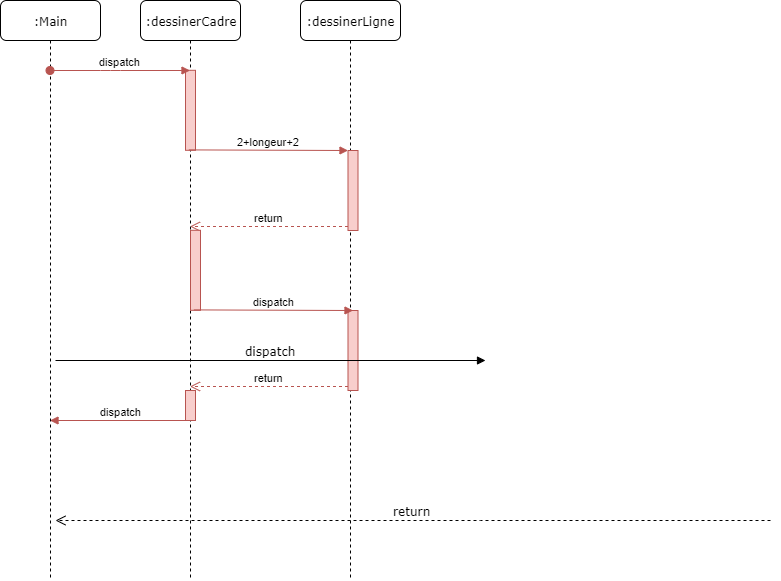

The diagram above was exported from draw.io. Its source (the exported page's mxGraphModel, read from the mxfile embedded in the PNG):
<mxGraphModel dx="1024" dy="566" grid="1" gridSize="10" guides="1" tooltips="1" connect="1" arrows="1" fold="1" page="1" pageScale="1" pageWidth="1100" pageHeight="850" background="#ffffff" math="0" shadow="0">
  <root>
    <mxCell id="0" />
    <mxCell id="1" parent="0" />
    <mxCell id="7baba1c4bc27f4b0-2" value=":dessinerCadre" style="shape=umlLifeline;perimeter=lifelinePerimeter;whiteSpace=wrap;html=1;container=1;collapsible=0;recursiveResize=0;outlineConnect=0;rounded=1;shadow=0;comic=0;labelBackgroundColor=none;strokeColor=#000000;strokeWidth=1;fillColor=#FFFFFF;fontFamily=Verdana;fontSize=12;fontColor=#000000;align=center;" parent="1" vertex="1">
      <mxGeometry x="240" y="80" width="100" height="580" as="geometry" />
    </mxCell>
    <mxCell id="LmF5Hx3ow0EuIHOIUCim-4" value="" style="html=1;points=[];perimeter=orthogonalPerimeter;fillColor=#f8cecc;strokeColor=#b85450;" vertex="1" parent="7baba1c4bc27f4b0-2">
      <mxGeometry x="45" y="69.79998779296875" width="10" height="80" as="geometry" />
    </mxCell>
    <mxCell id="LmF5Hx3ow0EuIHOIUCim-21" value="" style="html=1;points=[];perimeter=orthogonalPerimeter;fillColor=#f8cecc;strokeColor=#b85450;" vertex="1" parent="7baba1c4bc27f4b0-2">
      <mxGeometry x="45" y="390" width="10" height="30" as="geometry" />
    </mxCell>
    <mxCell id="7baba1c4bc27f4b0-3" value=":dessinerLigne" style="shape=umlLifeline;perimeter=lifelinePerimeter;whiteSpace=wrap;html=1;container=1;collapsible=0;recursiveResize=0;outlineConnect=0;rounded=1;shadow=0;comic=0;labelBackgroundColor=none;strokeColor=#000000;strokeWidth=1;fillColor=#FFFFFF;fontFamily=Verdana;fontSize=12;fontColor=#000000;align=center;" parent="1" vertex="1">
      <mxGeometry x="400" y="80" width="100" height="580" as="geometry" />
    </mxCell>
    <mxCell id="LmF5Hx3ow0EuIHOIUCim-9" value="" style="html=1;points=[];perimeter=orthogonalPerimeter;fillColor=#f8cecc;strokeColor=#b85450;" vertex="1" parent="7baba1c4bc27f4b0-3">
      <mxGeometry x="47.5" y="150" width="10" height="80" as="geometry" />
    </mxCell>
    <mxCell id="LmF5Hx3ow0EuIHOIUCim-18" value="" style="html=1;points=[];perimeter=orthogonalPerimeter;fillColor=#f8cecc;strokeColor=#b85450;" vertex="1" parent="7baba1c4bc27f4b0-3">
      <mxGeometry x="47.5" y="310" width="10" height="80" as="geometry" />
    </mxCell>
    <mxCell id="7baba1c4bc27f4b0-8" value=":Main" style="shape=umlLifeline;perimeter=lifelinePerimeter;whiteSpace=wrap;html=1;container=1;collapsible=0;recursiveResize=0;outlineConnect=0;rounded=1;shadow=0;comic=0;labelBackgroundColor=none;strokeColor=#000000;strokeWidth=1;fillColor=#FFFFFF;fontFamily=Verdana;fontSize=12;fontColor=#000000;align=center;" parent="1" vertex="1">
      <mxGeometry x="100" y="80" width="100" height="580" as="geometry" />
    </mxCell>
    <mxCell id="7baba1c4bc27f4b0-23" value="dispatch" style="html=1;verticalAlign=bottom;endArrow=block;entryX=0;entryY=0;labelBackgroundColor=none;fontFamily=Verdana;fontSize=12;" parent="1" edge="1">
      <mxGeometry relative="1" as="geometry">
        <mxPoint x="155" y="440.0000000000001" as="sourcePoint" />
        <mxPoint x="585" y="440.0000000000001" as="targetPoint" />
      </mxGeometry>
    </mxCell>
    <mxCell id="7baba1c4bc27f4b0-30" value="return" style="html=1;verticalAlign=bottom;endArrow=open;dashed=1;endSize=8;labelBackgroundColor=none;fontFamily=Verdana;fontSize=12;edgeStyle=elbowEdgeStyle;elbow=vertical;" parent="1" edge="1">
      <mxGeometry relative="1" as="geometry">
        <mxPoint x="155" y="600" as="targetPoint" />
        <Array as="points">
          <mxPoint x="570" y="600" />
        </Array>
        <mxPoint x="870" y="600" as="sourcePoint" />
      </mxGeometry>
    </mxCell>
    <mxCell id="LmF5Hx3ow0EuIHOIUCim-2" value="dispatch" style="html=1;verticalAlign=bottom;startArrow=oval;endArrow=block;startSize=8;fillColor=#f8cecc;strokeColor=#b85450;" edge="1" target="7baba1c4bc27f4b0-2" parent="1" source="7baba1c4bc27f4b0-8">
      <mxGeometry relative="1" as="geometry">
        <mxPoint x="153.20000000000005" y="222.17997558593754" as="sourcePoint" />
        <mxPoint x="300" y="180" as="targetPoint" />
        <Array as="points">
          <mxPoint x="210" y="150" />
        </Array>
      </mxGeometry>
    </mxCell>
    <mxCell id="LmF5Hx3ow0EuIHOIUCim-10" value="2+longeur+2" style="html=1;verticalAlign=bottom;endArrow=block;entryX=0;entryY=0;exitX=0.34;exitY=0.995;exitDx=0;exitDy=0;exitPerimeter=0;fillColor=#f8cecc;strokeColor=#b85450;" edge="1" target="LmF5Hx3ow0EuIHOIUCim-9" parent="1" source="LmF5Hx3ow0EuIHOIUCim-4">
      <mxGeometry relative="1" as="geometry">
        <mxPoint x="367.5" y="230" as="sourcePoint" />
      </mxGeometry>
    </mxCell>
    <mxCell id="LmF5Hx3ow0EuIHOIUCim-11" value="return" style="html=1;verticalAlign=bottom;endArrow=open;dashed=1;endSize=8;exitX=0;exitY=0.95;fillColor=#f8cecc;strokeColor=#b85450;" edge="1" source="LmF5Hx3ow0EuIHOIUCim-9" parent="1" target="7baba1c4bc27f4b0-2">
      <mxGeometry relative="1" as="geometry">
        <mxPoint x="367.5" y="306" as="targetPoint" />
      </mxGeometry>
    </mxCell>
    <mxCell id="LmF5Hx3ow0EuIHOIUCim-13" value="" style="html=1;points=[];perimeter=orthogonalPerimeter;fillColor=#f8cecc;strokeColor=#b85450;" vertex="1" parent="1">
      <mxGeometry x="290" y="309.79998779296875" width="10" height="80" as="geometry" />
    </mxCell>
    <mxCell id="LmF5Hx3ow0EuIHOIUCim-14" value="dispatch" style="html=1;verticalAlign=bottom;endArrow=block;entryX=0;entryY=0;exitX=0.34;exitY=0.995;exitDx=0;exitDy=0;exitPerimeter=0;fillColor=#f8cecc;strokeColor=#b85450;" edge="1" parent="1" source="LmF5Hx3ow0EuIHOIUCim-13">
      <mxGeometry relative="1" as="geometry">
        <mxPoint x="372.5" y="390" as="sourcePoint" />
        <mxPoint x="452.5" y="390.0000000000001" as="targetPoint" />
      </mxGeometry>
    </mxCell>
    <mxCell id="LmF5Hx3ow0EuIHOIUCim-20" value="return" style="html=1;verticalAlign=bottom;endArrow=open;dashed=1;endSize=8;exitX=0;exitY=0.95;fillColor=#f8cecc;strokeColor=#b85450;" edge="1" source="LmF5Hx3ow0EuIHOIUCim-18" parent="1" target="7baba1c4bc27f4b0-2">
      <mxGeometry relative="1" as="geometry">
        <mxPoint x="383" y="466" as="targetPoint" />
      </mxGeometry>
    </mxCell>
    <mxCell id="LmF5Hx3ow0EuIHOIUCim-23" value="dispatch" style="html=1;verticalAlign=bottom;endArrow=block;fillColor=#f8cecc;strokeColor=#b85450;" edge="1" parent="1" target="7baba1c4bc27f4b0-8">
      <mxGeometry relative="1" as="geometry">
        <mxPoint x="290" y="500" as="sourcePoint" />
        <mxPoint x="457.5" y="240.0000000000001" as="targetPoint" />
      </mxGeometry>
    </mxCell>
  </root>
</mxGraphModel>